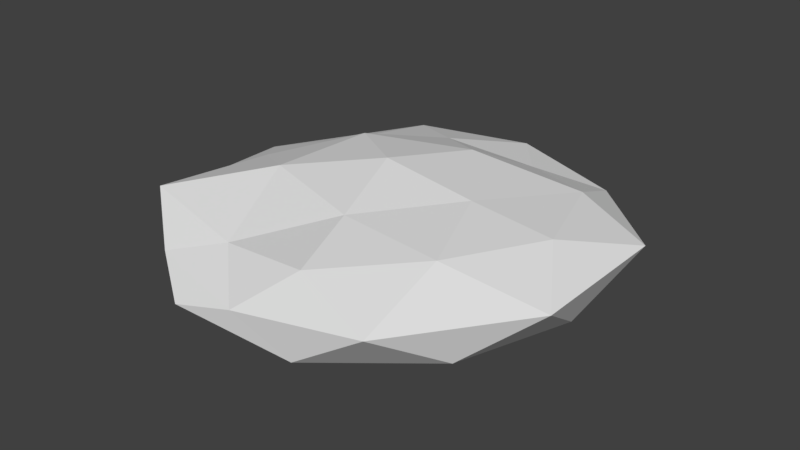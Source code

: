 # Source: rock.blend  (saved by Blender 2.79.0; exported with 4.5.12 LTS)
import bpy
from mathutils import Matrix  # noqa: F401  (used for matrix-valued properties, if any)

bpy.ops.wm.read_factory_settings(use_empty=True)
scene = bpy.context.scene
scene.name = 'Scene'

# ---- collections
col_collection_1 = bpy.data.collections.new('Collection 1'); scene.collection.children.link(col_collection_1)

# ---- world
world_world = bpy.data.worlds.new('World'); scene.world = world_world
world_world.color = (0.05088, 0.05088, 0.05088)
world_world.use_sun_shadow = False
world_world.sun_shadow_jitter_overblur = 0.0
world_world.cycles.sampling_method = 'MANUAL'

# ---- meshes
me_icosphere = bpy.data.meshes.new('Icosphere')
me_icosphere.from_pydata([(-3.044e-05, 0.002435, -0.9563), (1.774, -1.287, -0.2614), (-0.6777, -2.083, -0.2846), (-2.193, 0.002435, -0.4597), (-0.6777, 2.453, -0.4593), (1.774, 1.37, -0.2852), (0.5704, -1.756, 0.3642), (-1.774, -1.287, 0.2455), (-1.405, 1.022, 0.09393), (0.5149, 1.708, 0.07212), (1.847, 0.001984, 0.3642), (-0.000972, 0.001751, 0.6031), (-0.3983, -1.223, -0.7678), (1.043, -0.7552, -0.7678), (0.6445, -1.981, -0.3804), (2.086, 0.002435, -0.3624), (1.043, 0.7601, -0.7678), (-1.289, 0.002435, -0.7678), (-1.415, -1.026, -0.511), (-0.3983, 1.23, -0.7678), (-1.687, 1.241, -0.5611), (0.6445, 2.351, -0.3858), (2.332, -0.7552, 0.1573), (2.332, 0.7601, 0.157), (-0.0006716, -2.051, -0.09702), (1.441, -1.981, 0.1573), (-2.332, -0.7552, -0.1726), (-1.243, -1.708, -0.1016), (-1.441, 2.351, -0.1706), (-2.332, 0.7601, -0.1706), (1.213, 2.038, -0.1103), (-0.0007487, 2.373, -0.02256), (1.373, -0.9963, 0.4134), (-0.5109, -1.568, 0.1723), (-1.651, 0.001837, 0.1723), (-0.4977, 1.605, 0.1554), (1.461, 1.114, 0.2864), (0.3023, -0.9315, 0.4597), (0.9803, 0.001751, 0.4596), (-0.8261, -0.5977, 0.4967), (-0.7949, 0.5785, 0.4597), (0.3023, 0.935, 0.4597)], [], [(0, 13, 12), (1, 13, 15), (0, 12, 17), (0, 17, 19), (0, 19, 16), (1, 15, 22), (2, 14, 24), (3, 18, 26), (4, 20, 28), (5, 21, 30), (1, 22, 25), (2, 24, 27), (3, 26, 29), (4, 28, 31), (5, 30, 23), (6, 32, 37), (7, 33, 39), (8, 34, 40), (9, 35, 41), (10, 36, 38), (38, 41, 11), (38, 36, 41), (36, 9, 41), (41, 40, 11), (41, 35, 40), (35, 8, 40), (40, 39, 11), (40, 34, 39), (34, 7, 39), (39, 37, 11), (39, 33, 37), (33, 6, 37), (37, 38, 11), (37, 32, 38), (32, 10, 38), (23, 36, 10), (23, 30, 36), (30, 9, 36), (31, 35, 9), (31, 28, 35), (28, 8, 35), (29, 34, 8), (29, 26, 34), (26, 7, 34), (27, 33, 7), (27, 24, 33), (24, 6, 33), (25, 32, 6), (25, 22, 32), (22, 10, 32), (30, 31, 9), (30, 21, 31), (21, 4, 31), (28, 29, 8), (28, 20, 29), (20, 3, 29), (26, 27, 7), (26, 18, 27), (18, 2, 27), (24, 25, 6), (24, 14, 25), (14, 1, 25), (22, 23, 10), (22, 15, 23), (15, 5, 23), (16, 21, 5), (16, 19, 21), (19, 4, 21), (19, 20, 4), (19, 17, 20), (17, 3, 20), (17, 18, 3), (17, 12, 18), (12, 2, 18), (15, 16, 5), (15, 13, 16), (13, 0, 16), (12, 14, 2), (12, 13, 14), (13, 1, 14)])
me_icosphere.use_remesh_preserve_volume = False
me_icosphere.use_remesh_preserve_attributes = False
me_icosphere.use_mirror_vertex_groups = False
me_icosphere.update()

# ---- objects
ob_icosphere = bpy.data.objects.new('Icosphere', me_icosphere)

# ---- transforms, parenting, visibility, modifiers, constraints
ob_icosphere.location = (0.0, 0.0, 0.0)
ob_icosphere.lineart.crease_threshold = 0.0

# ---- collection membership
col_collection_1.objects.link(ob_icosphere)

# ---- scene / render settings (as saved in the file)
scene.frame_start = 1; scene.frame_end = 250; scene.frame_set(1)
scene.render.engine = 'BLENDER_EEVEE_NEXT'
scene.render.resolution_percentage = 50
scene.render.dither_intensity = 0.0
scene.cycles.use_denoising = False
scene.cycles.samples = 128
scene.cycles.sampling_pattern = 'TABULATED_SOBOL'
scene.cycles.use_adaptive_sampling = False
scene.cycles.use_light_tree = False
scene.cycles.blur_glossy = 0.0
scene.cycles.sample_clamp_indirect = 0.0
scene.view_settings.view_transform = 'Standard'
bpy.context.view_layer.update()

# ---- added for rendering (the .blend has no active camera and no usable light): camera, sun
cam_auto = bpy.data.cameras.new('AutoCamera')
cam_auto.lens = 50.0
cam_auto.sensor_width = 36.0
cam_auto.clip_end = 1000.0
ob_auto_camera = bpy.data.objects.new('AutoCamera', cam_auto)
scene.collection.objects.link(ob_auto_camera)
ob_auto_camera.location = (6.19007, -7.24303, 4.7755)
ob_auto_camera.rotation_euler = (1.09748, -7.21219e-08, 0.694738)
scene.camera = ob_auto_camera
light_auto_sun = bpy.data.lights.new('AutoSun', 'SUN')
light_auto_sun.energy = 3.0
light_auto_sun.angle = 0.0523599
ob_auto_sun = bpy.data.objects.new('AutoSun', light_auto_sun)
scene.collection.objects.link(ob_auto_sun)
ob_auto_sun.rotation_euler = (0.872665, 0.174533, 0.523599)
bpy.context.view_layer.update()
